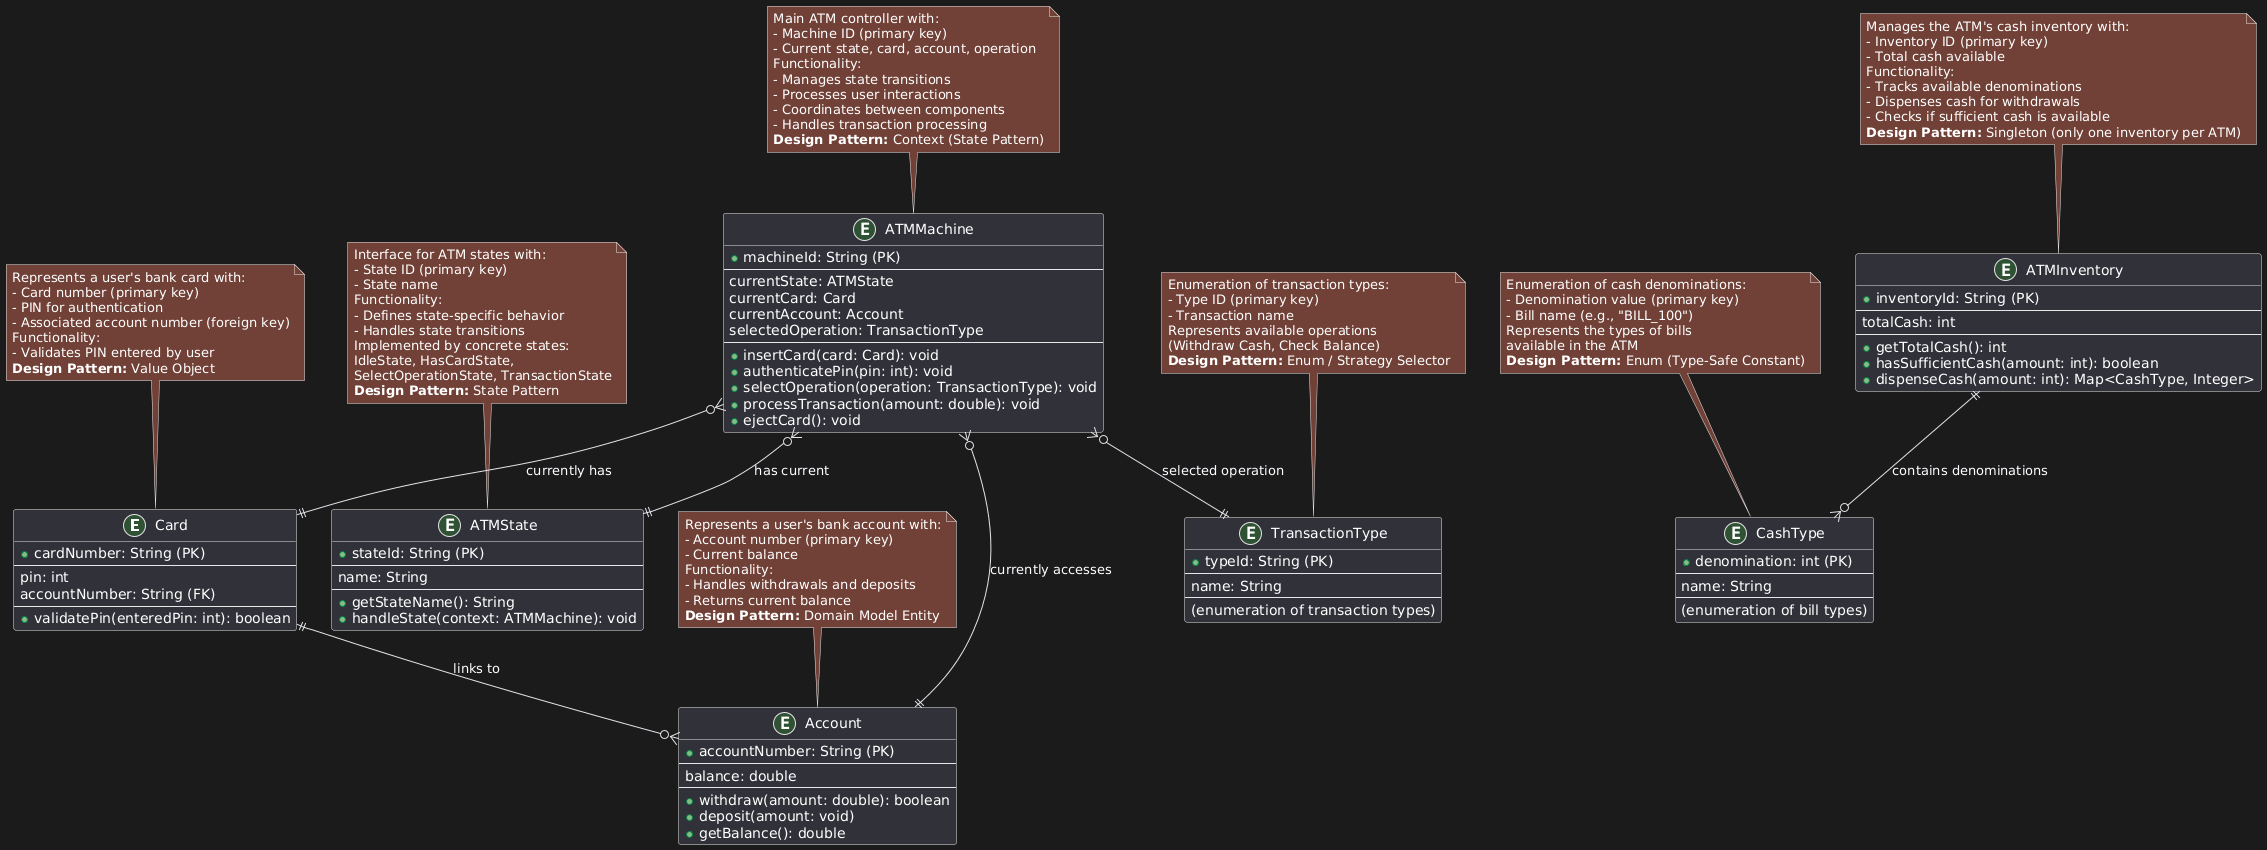

The diagram above was rendered by PlantUML. Its source (embedded in the PNG):
@startuml
' Entities
entity Card {
  + cardNumber: String (PK)
  --
  pin: int
  accountNumber: String (FK)
  --
  + validatePin(enteredPin: int): boolean
}

entity Account {
  + accountNumber: String (PK)
  --
  balance: double
  --
  + withdraw(amount: double): boolean
  + deposit(amount: void)
  + getBalance(): double
}

entity ATMInventory {
  + inventoryId: String (PK)
  --
  totalCash: int
  --
  + getTotalCash(): int
  + hasSufficientCash(amount: int): boolean
  + dispenseCash(amount: int): Map<CashType, Integer>
}

entity CashType {
  + denomination: int (PK)
  --
  name: String
  --
  (enumeration of bill types)
}

entity TransactionType {
  + typeId: String (PK)
  --
  name: String
  --
  (enumeration of transaction types)
}

entity ATMState {
  + stateId: String (PK)
  --
  name: String
  --
  + getStateName(): String
  + handleState(context: ATMMachine): void
}

entity ATMMachine {
  + machineId: String (PK)
  --
  currentState: ATMState
  currentCard: Card
  currentAccount: Account
  selectedOperation: TransactionType
  --
  + insertCard(card: Card): void
  + authenticatePin(pin: int): void
  + selectOperation(operation: TransactionType): void
  + processTransaction(amount: double): void
  + ejectCard(): void
}

' Relationships
Card ||--o{ Account : "links to"
ATMMachine }o--|| ATMState : "has current"
ATMMachine }o--|| Card : "currently has"
ATMMachine }o--|| Account : "currently accesses"
ATMMachine }o--|| TransactionType : "selected operation"
ATMInventory ||--o{ CashType : "contains denominations"

' Notes for each entity
note top of Card
Represents a user's bank card with:
- Card number (primary key)
- PIN for authentication
- Associated account number (foreign key)
Functionality:
- Validates PIN entered by user
<b>Design Pattern:</b> Value Object
end note

note top of Account
Represents a user's bank account with:
- Account number (primary key)
- Current balance
Functionality:
- Handles withdrawals and deposits
- Returns current balance
<b>Design Pattern:</b> Domain Model Entity
end note

note top of ATMInventory
Manages the ATM's cash inventory with:
- Inventory ID (primary key)
- Total cash available
Functionality:
- Tracks available denominations
- Dispenses cash for withdrawals
- Checks if sufficient cash is available
<b>Design Pattern:</b> Singleton (only one inventory per ATM)
end note

note top of CashType
Enumeration of cash denominations:
- Denomination value (primary key)
- Bill name (e.g., "BILL_100")
Represents the types of bills
available in the ATM
<b>Design Pattern:</b> Enum (Type-Safe Constant)
end note

note top of TransactionType
Enumeration of transaction types:
- Type ID (primary key)
- Transaction name
Represents available operations
(Withdraw Cash, Check Balance)
<b>Design Pattern:</b> Enum / Strategy Selector
end note

note top of ATMState
Interface for ATM states with:
- State ID (primary key)
- State name
Functionality:
- Defines state-specific behavior
- Handles state transitions
Implemented by concrete states:
IdleState, HasCardState, 
SelectOperationState, TransactionState
<b>Design Pattern:</b> State Pattern
end note

note top of ATMMachine
Main ATM controller with:
- Machine ID (primary key)
- Current state, card, account, operation
Functionality:
- Manages state transitions
- Processes user interactions
- Coordinates between components
- Handles transaction processing
<b>Design Pattern:</b> Context (State Pattern)
end note
@enduml